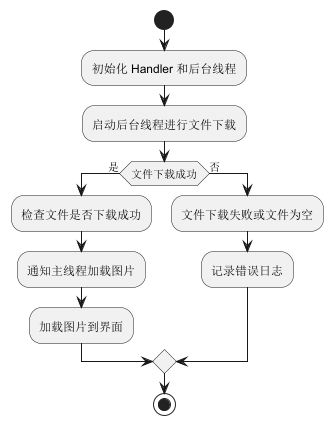

The diagram above was rendered by PlantUML. Its source (embedded in the PNG):
@startuml
!define RECTANGLE rectangle
!define DIAMOND diamond

start
:初始化 Handler 和后台线程;
:启动后台线程进行文件下载;

if (文件下载成功) then (是)
  :检查文件是否下载成功;
  :通知主线程加载图片;
  :加载图片到界面;
else (否)
  :文件下载失败或文件为空;
  :记录错误日志;
endif

stop

@enduml